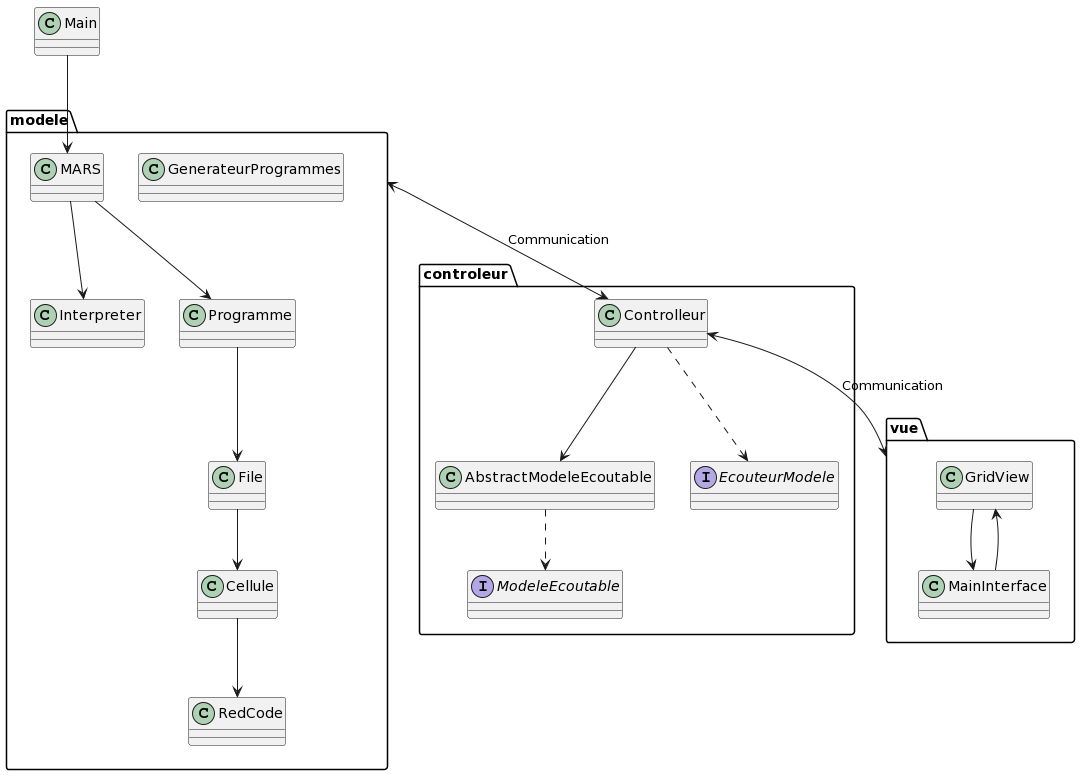

The diagram above was rendered by PlantUML. Its source (embedded in the PNG):
@startuml
package "controleur" {
    class AbstractModeleEcoutable
    class Controlleur
    interface EcouteurModele
    interface ModeleEcoutable
}

package "modele" {
    class Cellule
    class File
    class GenerateurProgrammes
    class Interpreter
    class MARS
    class Programme
    class RedCode
}

package "vue" {
    class GridView
    class MainInterface
}

Main --> MARS
Controlleur --> AbstractModeleEcoutable
Controlleur ..> EcouteurModele
AbstractModeleEcoutable ..> ModeleEcoutable

MainInterface --> GridView
GridView --> MainInterface

MARS --> Programme
MARS --> Interpreter

Programme --> File
File --> Cellule
Cellule --> RedCode

modele <--> Controlleur : Communication

Controlleur <--> vue : Communication
@enduml